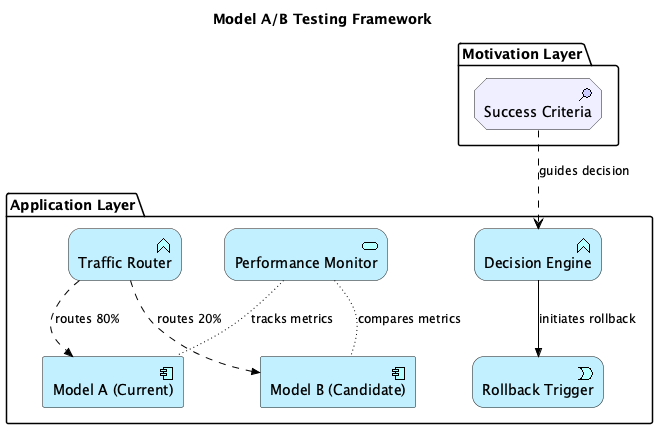

The diagram above was rendered by PlantUML. Its source (embedded in the PNG):
@startuml
!include <archimate/Archimate>

title Model A/B Testing Framework

' Description: Shows traffic splitting, performance comparison, rollback mechanisms, and decision flows


package "Application Layer" {
  Application_Function(traffic_router, "Traffic Router")
  Application_Component(model_a, "Model A (Current)")
  Application_Component(model_b, "Model B (Candidate)")
  Application_Service(performance_monitor, "Performance Monitor")
  Application_Event(rollback_trigger, "Rollback Trigger")
  Application_Function(decision_engine, "Decision Engine")
}

package "Motivation Layer" {
  Motivation_Assessment(success_criteria, "Success Criteria")
}


' Relationships
Rel_Flow(traffic_router, model_a, "routes 80%")
Rel_Flow(traffic_router, model_b, "routes 20%")
Rel_Access(performance_monitor, model_a, "tracks metrics")
Rel_Access(performance_monitor, model_b, "compares metrics")
Rel_Triggering(decision_engine, rollback_trigger, "initiates rollback")
Rel_Influence(success_criteria, decision_engine, "guides decision")

@enduml